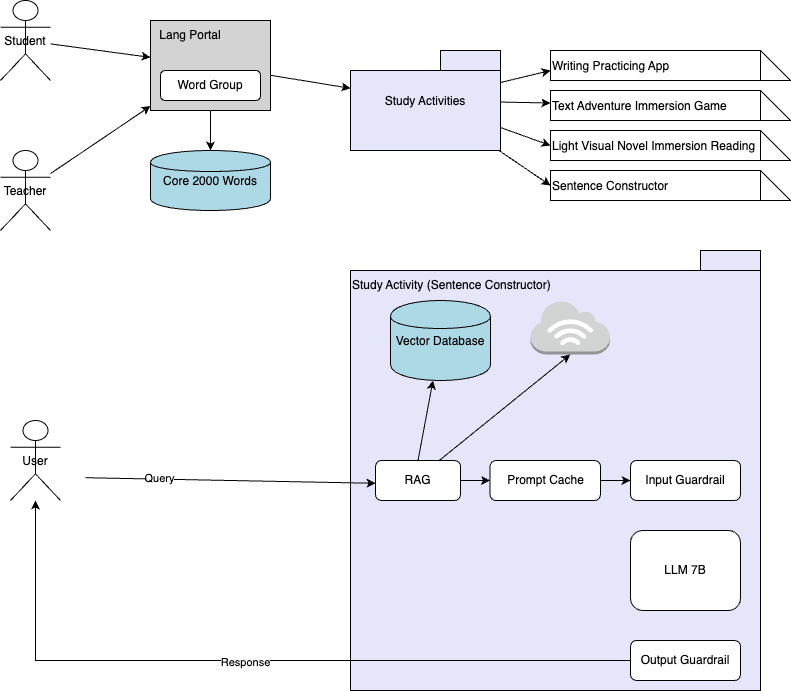

The diagram above was exported from draw.io. Its source (the exported page's mxGraphModel, read from the mxfile embedded in the PNG):
<mxGraphModel dx="617" dy="411" grid="1" gridSize="10" guides="1" tooltips="1" connect="1" arrows="1" fold="1" page="1" pageScale="1" pageWidth="850" pageHeight="1100" math="0" shadow="0">
  <root>
    <mxCell id="0" />
    <mxCell id="1" parent="0" />
    <mxCell id="me8n9ngD-NQ6WSKsS_iR-1" value="Student" style="shape=umlActor;" vertex="1" parent="1">
      <mxGeometry x="50" y="50" width="50" height="80" as="geometry" />
    </mxCell>
    <mxCell id="me8n9ngD-NQ6WSKsS_iR-2" value="Teacher" style="shape=umlActor;" vertex="1" parent="1">
      <mxGeometry x="50" y="200" width="50" height="80" as="geometry" />
    </mxCell>
    <mxCell id="me8n9ngD-NQ6WSKsS_iR-3" value="" style="shape=rectangle;fillColor=#D3D3D3;" vertex="1" parent="1">
      <mxGeometry x="200" y="70" width="120" height="90" as="geometry" />
    </mxCell>
    <mxCell id="me8n9ngD-NQ6WSKsS_iR-4" value="Core 2000 Words" style="shape=cylinder;fillColor=#ADD8E6;" vertex="1" parent="1">
      <mxGeometry x="200" y="200" width="120" height="60" as="geometry" />
    </mxCell>
    <mxCell id="me8n9ngD-NQ6WSKsS_iR-5" value="Study Activities" style="shape=folder;fillColor=#E6E6FA;" vertex="1" parent="1">
      <mxGeometry x="400" y="100" width="150" height="100" as="geometry" />
    </mxCell>
    <mxCell id="me8n9ngD-NQ6WSKsS_iR-6" value="Writing Practicing App" style="shape=note;align=left;" vertex="1" parent="1">
      <mxGeometry x="600" y="100" width="240" height="30" as="geometry" />
    </mxCell>
    <mxCell id="me8n9ngD-NQ6WSKsS_iR-7" value="Text Adventure Immersion Game" style="shape=note;align=left;" vertex="1" parent="1">
      <mxGeometry x="600" y="140" width="240" height="30" as="geometry" />
    </mxCell>
    <mxCell id="me8n9ngD-NQ6WSKsS_iR-8" value="Light Visual Novel Immersion Reading" style="shape=note;fontSize=12;align=left;" vertex="1" parent="1">
      <mxGeometry x="600" y="180" width="240" height="30" as="geometry" />
    </mxCell>
    <mxCell id="me8n9ngD-NQ6WSKsS_iR-9" value="Sentence Constructor" style="shape=note;align=left;" vertex="1" parent="1">
      <mxGeometry x="600" y="220" width="240" height="30" as="geometry" />
    </mxCell>
    <mxCell id="me8n9ngD-NQ6WSKsS_iR-10" value="" style="shape=folder;fillColor=#E6E6FA;align=left;" vertex="1" parent="1">
      <mxGeometry x="400" y="300" width="410" height="440" as="geometry" />
    </mxCell>
    <mxCell id="me8n9ngD-NQ6WSKsS_iR-11" value="User" style="shape=umlActor;" vertex="1" parent="1">
      <mxGeometry x="60" y="470" width="50" height="80" as="geometry" />
    </mxCell>
    <mxCell id="me8n9ngD-NQ6WSKsS_iR-12" edge="1" parent="1" source="me8n9ngD-NQ6WSKsS_iR-1" target="me8n9ngD-NQ6WSKsS_iR-3">
      <mxGeometry relative="1" as="geometry" />
    </mxCell>
    <mxCell id="me8n9ngD-NQ6WSKsS_iR-13" edge="1" parent="1" source="me8n9ngD-NQ6WSKsS_iR-2" target="me8n9ngD-NQ6WSKsS_iR-3">
      <mxGeometry relative="1" as="geometry" />
    </mxCell>
    <mxCell id="me8n9ngD-NQ6WSKsS_iR-14" edge="1" parent="1" source="me8n9ngD-NQ6WSKsS_iR-3" target="me8n9ngD-NQ6WSKsS_iR-4">
      <mxGeometry relative="1" as="geometry" />
    </mxCell>
    <mxCell id="me8n9ngD-NQ6WSKsS_iR-15" edge="1" parent="1" source="me8n9ngD-NQ6WSKsS_iR-3" target="me8n9ngD-NQ6WSKsS_iR-5">
      <mxGeometry relative="1" as="geometry" />
    </mxCell>
    <mxCell id="me8n9ngD-NQ6WSKsS_iR-16" style="entryX=0;entryY=0.667;entryDx=0;entryDy=0;entryPerimeter=0;" edge="1" parent="1" source="me8n9ngD-NQ6WSKsS_iR-5" target="me8n9ngD-NQ6WSKsS_iR-6">
      <mxGeometry relative="1" as="geometry" />
    </mxCell>
    <mxCell id="me8n9ngD-NQ6WSKsS_iR-17" edge="1" parent="1" source="me8n9ngD-NQ6WSKsS_iR-5" target="me8n9ngD-NQ6WSKsS_iR-7">
      <mxGeometry relative="1" as="geometry" />
    </mxCell>
    <mxCell id="me8n9ngD-NQ6WSKsS_iR-18" style="entryX=0;entryY=0.5;entryDx=0;entryDy=0;entryPerimeter=0;" edge="1" parent="1" source="me8n9ngD-NQ6WSKsS_iR-5" target="me8n9ngD-NQ6WSKsS_iR-8">
      <mxGeometry relative="1" as="geometry" />
    </mxCell>
    <mxCell id="me8n9ngD-NQ6WSKsS_iR-19" style="entryX=0;entryY=0.5;entryDx=0;entryDy=0;entryPerimeter=0;" edge="1" parent="1" source="me8n9ngD-NQ6WSKsS_iR-5" target="me8n9ngD-NQ6WSKsS_iR-9">
      <mxGeometry relative="1" as="geometry" />
    </mxCell>
    <mxCell id="me8n9ngD-NQ6WSKsS_iR-20" edge="1" parent="1">
      <mxGeometry relative="1" as="geometry">
        <mxPoint x="135" y="527.2107692307693" as="sourcePoint" />
        <mxPoint x="425" y="532.7876923076923" as="targetPoint" />
      </mxGeometry>
    </mxCell>
    <mxCell id="me8n9ngD-NQ6WSKsS_iR-41" value="Query" style="edgeLabel;html=1;align=center;verticalAlign=middle;resizable=0;points=[];" vertex="1" connectable="0" parent="me8n9ngD-NQ6WSKsS_iR-20">
      <mxGeometry x="-0.4932" y="1" relative="1" as="geometry">
        <mxPoint as="offset" />
      </mxGeometry>
    </mxCell>
    <mxCell id="me8n9ngD-NQ6WSKsS_iR-22" value="Lang Portal" style="text;html=1;align=center;verticalAlign=middle;whiteSpace=wrap;rounded=0;" vertex="1" parent="1">
      <mxGeometry x="190" y="70" width="100" height="30" as="geometry" />
    </mxCell>
    <mxCell id="me8n9ngD-NQ6WSKsS_iR-23" value="Word Group" style="rounded=1;whiteSpace=wrap;html=1;" vertex="1" parent="1">
      <mxGeometry x="210" y="120" width="100" height="30" as="geometry" />
    </mxCell>
    <mxCell id="me8n9ngD-NQ6WSKsS_iR-24" value="&lt;span style=&quot;text-wrap-mode: nowrap;&quot;&gt;Study Activity (Sentence Constructor)&lt;/span&gt;" style="text;html=1;align=left;verticalAlign=middle;whiteSpace=wrap;rounded=0;" vertex="1" parent="1">
      <mxGeometry x="400" y="320" width="250" height="30" as="geometry" />
    </mxCell>
    <mxCell id="me8n9ngD-NQ6WSKsS_iR-36" style="edgeStyle=orthogonalEdgeStyle;rounded=0;orthogonalLoop=1;jettySize=auto;html=1;exitX=1;exitY=0.5;exitDx=0;exitDy=0;entryX=0;entryY=0.5;entryDx=0;entryDy=0;" edge="1" parent="1" source="me8n9ngD-NQ6WSKsS_iR-27" target="me8n9ngD-NQ6WSKsS_iR-30">
      <mxGeometry relative="1" as="geometry" />
    </mxCell>
    <mxCell id="me8n9ngD-NQ6WSKsS_iR-27" value="RAG" style="rounded=1;whiteSpace=wrap;html=1;" vertex="1" parent="1">
      <mxGeometry x="425" y="510" width="85" height="40" as="geometry" />
    </mxCell>
    <mxCell id="me8n9ngD-NQ6WSKsS_iR-28" value="Vector Database" style="shape=cylinder;fillColor=#ADD8E6;" vertex="1" parent="1">
      <mxGeometry x="440" y="350" width="100" height="80" as="geometry" />
    </mxCell>
    <mxCell id="me8n9ngD-NQ6WSKsS_iR-29" value="" style="outlineConnect=0;dashed=0;verticalLabelPosition=bottom;verticalAlign=top;align=center;html=1;shape=mxgraph.aws3.internet_3;fillColor=#D2D3D3;gradientColor=none;" vertex="1" parent="1">
      <mxGeometry x="580" y="350" width="79.5" height="54" as="geometry" />
    </mxCell>
    <mxCell id="me8n9ngD-NQ6WSKsS_iR-37" style="edgeStyle=orthogonalEdgeStyle;rounded=0;orthogonalLoop=1;jettySize=auto;html=1;exitX=1;exitY=0.5;exitDx=0;exitDy=0;" edge="1" parent="1" source="me8n9ngD-NQ6WSKsS_iR-30" target="me8n9ngD-NQ6WSKsS_iR-31">
      <mxGeometry relative="1" as="geometry" />
    </mxCell>
    <mxCell id="me8n9ngD-NQ6WSKsS_iR-30" value="Prompt Cache" style="rounded=1;whiteSpace=wrap;html=1;" vertex="1" parent="1">
      <mxGeometry x="539.5" y="510" width="110.5" height="40" as="geometry" />
    </mxCell>
    <mxCell id="me8n9ngD-NQ6WSKsS_iR-31" value="Input Guardrail" style="rounded=1;whiteSpace=wrap;html=1;" vertex="1" parent="1">
      <mxGeometry x="680" y="510" width="110" height="40" as="geometry" />
    </mxCell>
    <mxCell id="me8n9ngD-NQ6WSKsS_iR-32" value="LLM 7B" style="rounded=1;whiteSpace=wrap;html=1;align=center;" vertex="1" parent="1">
      <mxGeometry x="680" y="580" width="110" height="80" as="geometry" />
    </mxCell>
    <mxCell id="me8n9ngD-NQ6WSKsS_iR-39" style="edgeStyle=orthogonalEdgeStyle;rounded=0;orthogonalLoop=1;jettySize=auto;html=1;exitX=0;exitY=0.5;exitDx=0;exitDy=0;" edge="1" parent="1" source="me8n9ngD-NQ6WSKsS_iR-33" target="me8n9ngD-NQ6WSKsS_iR-11">
      <mxGeometry relative="1" as="geometry" />
    </mxCell>
    <mxCell id="me8n9ngD-NQ6WSKsS_iR-40" value="Response" style="edgeLabel;html=1;align=center;verticalAlign=middle;resizable=0;points=[];" vertex="1" connectable="0" parent="me8n9ngD-NQ6WSKsS_iR-39">
      <mxGeometry x="0.0225" y="1" relative="1" as="geometry">
        <mxPoint as="offset" />
      </mxGeometry>
    </mxCell>
    <mxCell id="me8n9ngD-NQ6WSKsS_iR-33" value="Output Guardrail" style="rounded=1;whiteSpace=wrap;html=1;" vertex="1" parent="1">
      <mxGeometry x="680" y="690" width="110" height="40" as="geometry" />
    </mxCell>
    <mxCell id="me8n9ngD-NQ6WSKsS_iR-34" value="" style="endArrow=classic;html=1;rounded=0;exitX=0.5;exitY=0;exitDx=0;exitDy=0;" edge="1" parent="1" source="me8n9ngD-NQ6WSKsS_iR-27" target="me8n9ngD-NQ6WSKsS_iR-28">
      <mxGeometry width="50" height="50" relative="1" as="geometry">
        <mxPoint x="470" y="480" as="sourcePoint" />
        <mxPoint x="520" y="430" as="targetPoint" />
      </mxGeometry>
    </mxCell>
    <mxCell id="me8n9ngD-NQ6WSKsS_iR-35" value="" style="endArrow=classic;html=1;rounded=0;exitX=0.75;exitY=0;exitDx=0;exitDy=0;entryX=0.5;entryY=1;entryDx=0;entryDy=0;entryPerimeter=0;" edge="1" parent="1" source="me8n9ngD-NQ6WSKsS_iR-27" target="me8n9ngD-NQ6WSKsS_iR-29">
      <mxGeometry width="50" height="50" relative="1" as="geometry">
        <mxPoint x="470" y="480" as="sourcePoint" />
        <mxPoint x="520" y="430" as="targetPoint" />
      </mxGeometry>
    </mxCell>
  </root>
</mxGraphModel>